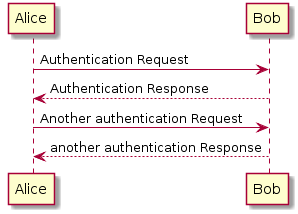

The diagram above was rendered by PlantUML. Its source (embedded in the PNG):
@startuml
Alice -> Bob: Authentication Request
    Bob --> Alice: Authentication Response

    Alice -> Bob: Another authentication Request
    Alice <-- Bob: another authentication Response
@enduml